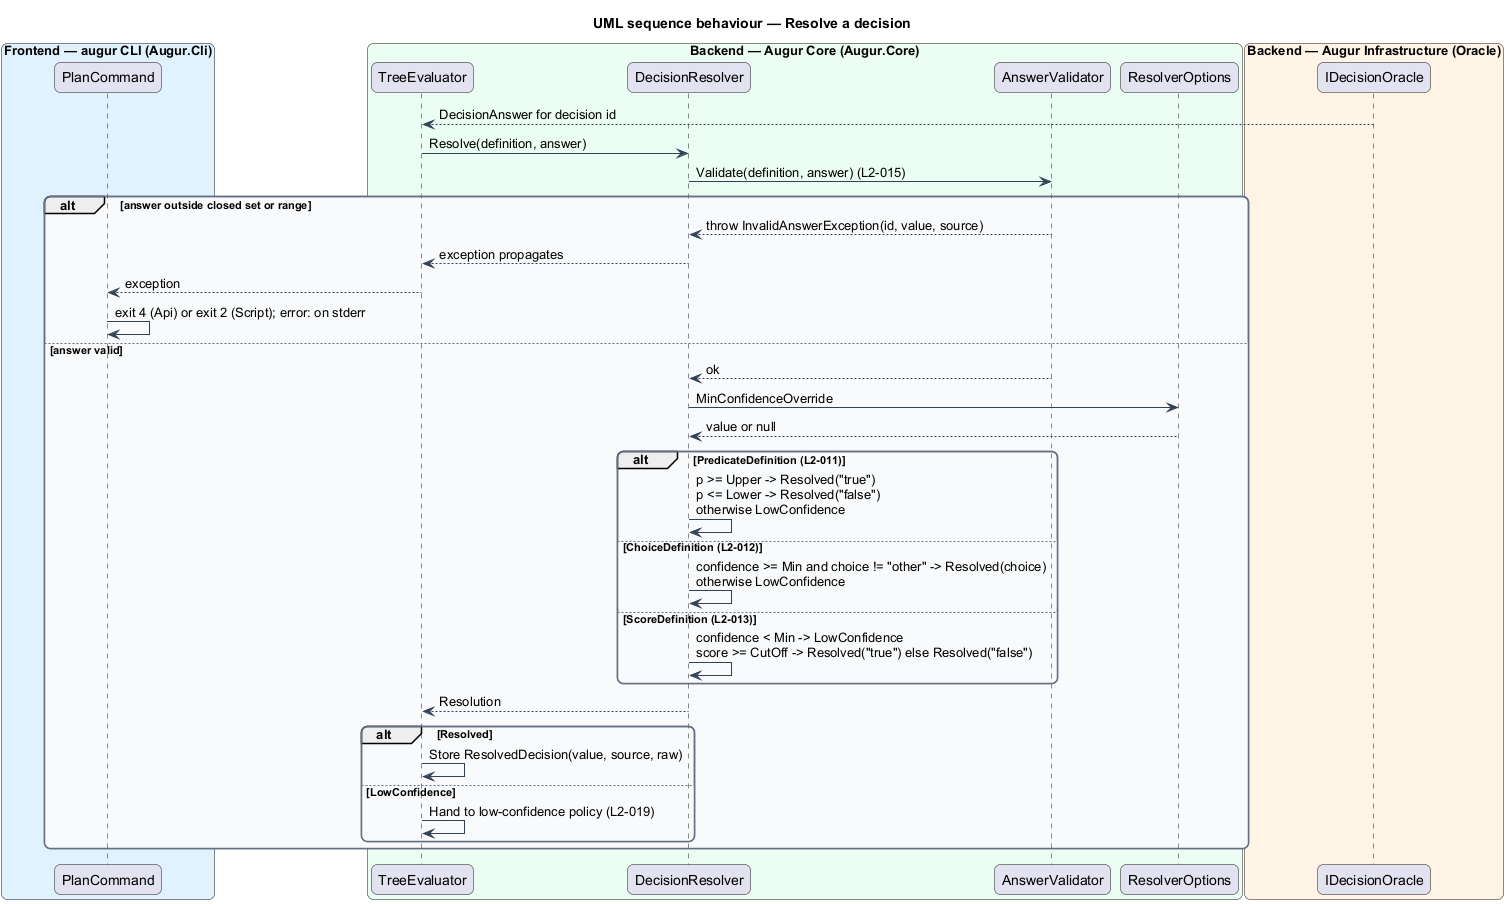

The diagram above was rendered by PlantUML. Its source (embedded in the PNG):
@startuml
title UML sequence behaviour — Resolve a decision
skinparam backgroundColor #FFFFFF
skinparam shadowing false
skinparam roundcorner 12
skinparam defaultFontName Arial
skinparam ArrowColor #344054
skinparam rectangle {
  BorderColor #344054
  FontColor #101828
}
skinparam package {
  BorderColor #667085
  FontColor #101828
  BackgroundColor #F9FAFB
}
box "Frontend — augur CLI (Augur.Cli)" #E0F2FE
  participant "PlanCommand" as cmd
end box
box "Backend — Augur Core (Augur.Core)" #ECFDF3
  participant "TreeEvaluator" as eval
  participant "DecisionResolver" as res
  participant "AnswerValidator" as val
  participant "ResolverOptions" as opts
end box
box "Backend — Augur Infrastructure (Oracle)" #FFF4E5
  participant "IDecisionOracle" as oracle
end box

oracle --> eval : DecisionAnswer for decision id
eval -> res : Resolve(definition, answer)
res -> val : Validate(definition, answer) (L2-015)
alt answer outside closed set or range
  val --> res : throw InvalidAnswerException(id, value, source)
  res --> eval : exception propagates
  eval --> cmd : exception
  cmd -> cmd : exit 4 (Api) or exit 2 (Script); error: on stderr
else answer valid
  val --> res : ok
  res -> opts : MinConfidenceOverride
  opts --> res : value or null
  alt PredicateDefinition (L2-011)
    res -> res : p >= Upper -> Resolved("true")\np <= Lower -> Resolved("false")\notherwise LowConfidence
  else ChoiceDefinition (L2-012)
    res -> res : confidence >= Min and choice != "other" -> Resolved(choice)\notherwise LowConfidence
  else ScoreDefinition (L2-013)
    res -> res : confidence < Min -> LowConfidence\nscore >= CutOff -> Resolved("true") else Resolved("false")
  end
  res --> eval : Resolution
  alt Resolved
    eval -> eval : Store ResolvedDecision(value, source, raw)
  else LowConfidence
    eval -> eval : Hand to low-confidence policy (L2-019)
  end
end
@enduml